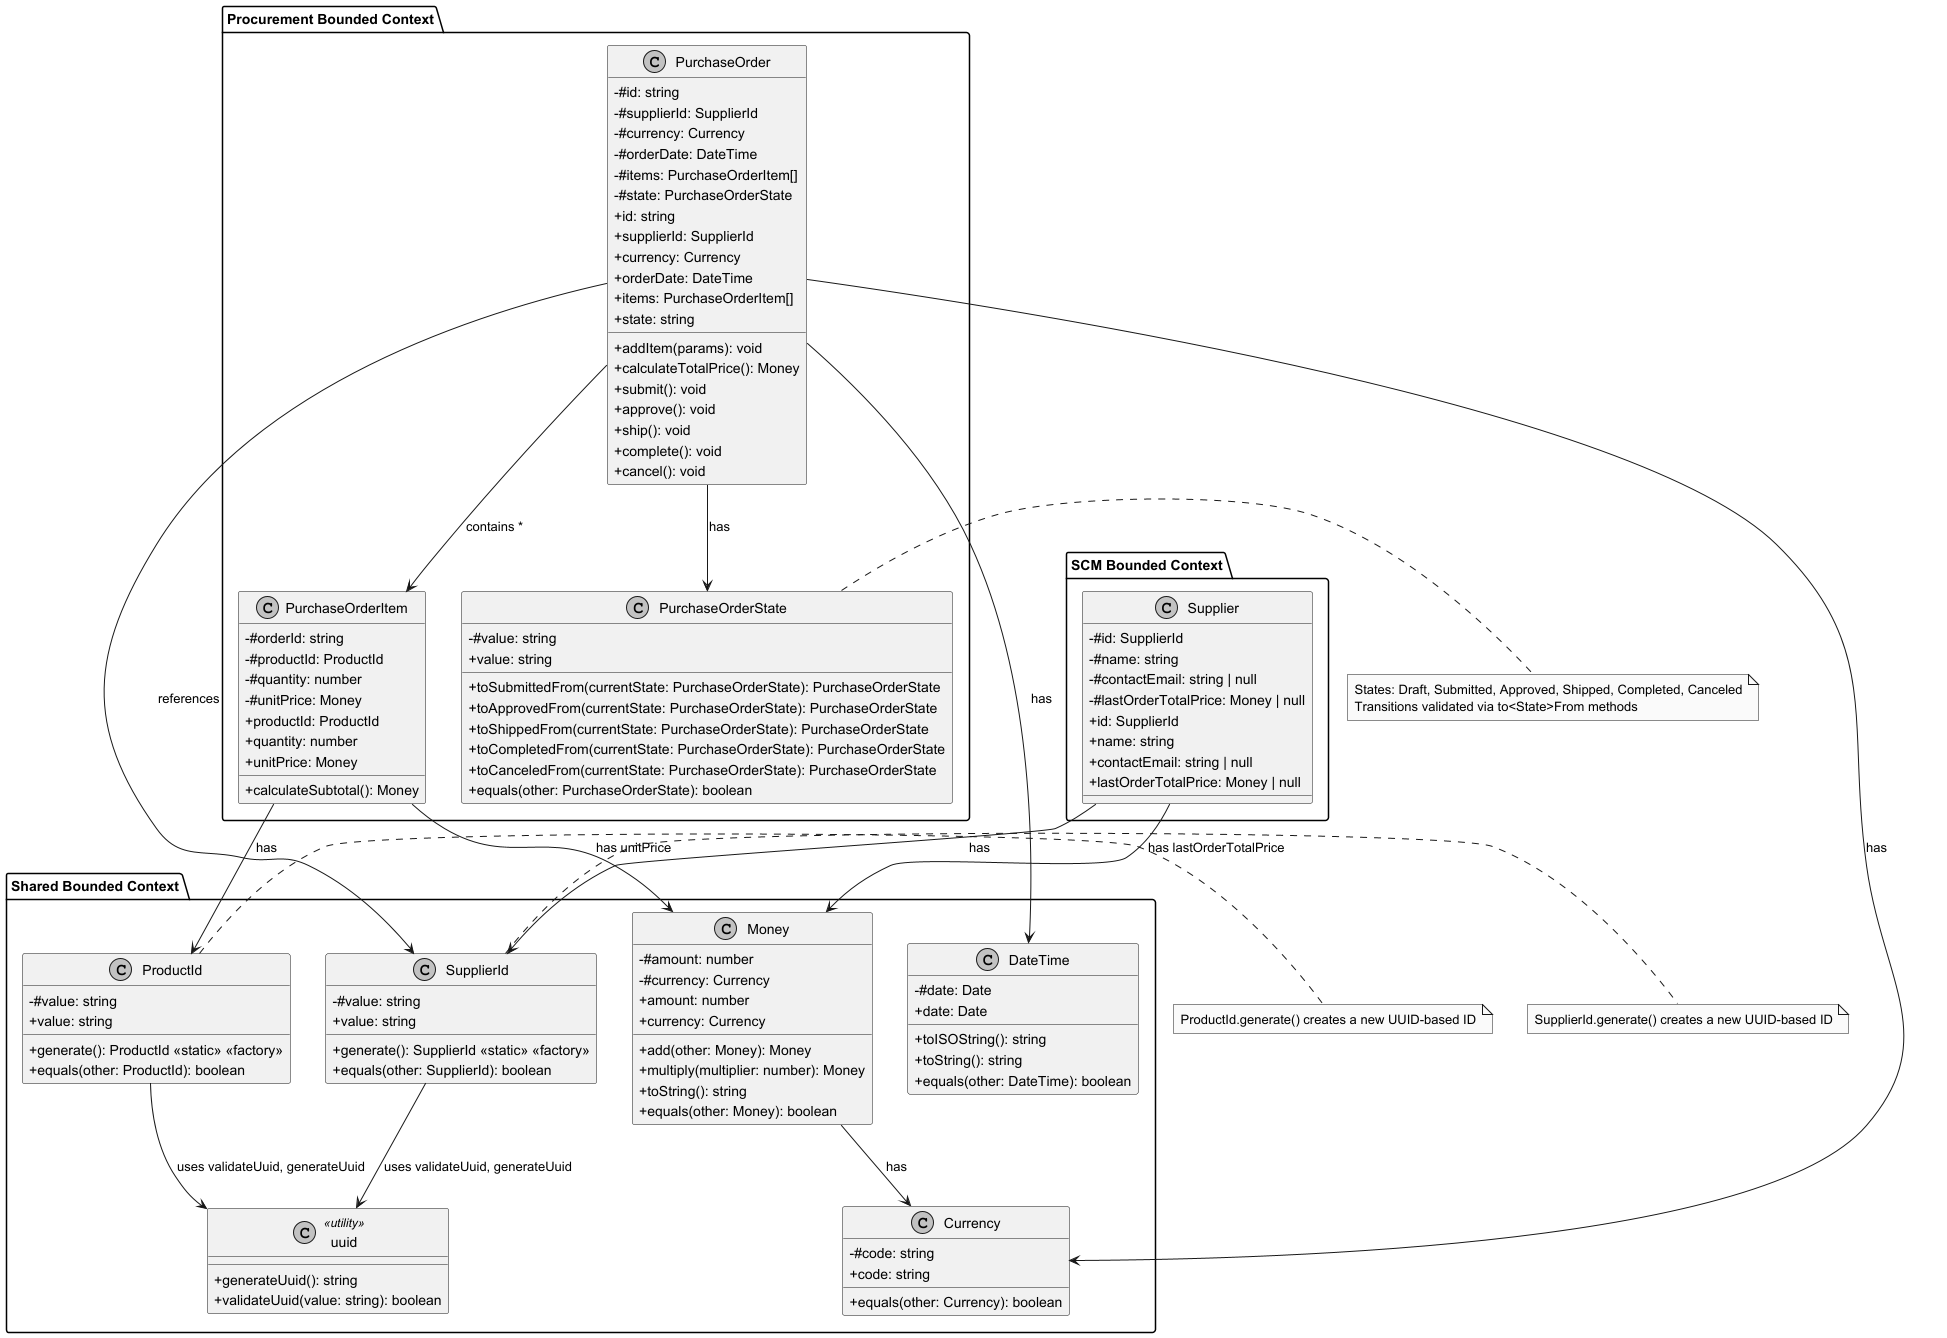

The diagram above was rendered by PlantUML. Its source (embedded in the PNG):
@startuml
skinparam monochrome true
skinparam classAttributeIconSize 0
skinparam padding 1

' Shared Bounded Context
package "Shared Bounded Context" {
class SupplierId {
-#value: string
+generate(): SupplierId <<static>> <<factory>>
+value: string
+equals(other: SupplierId): boolean
}

class ProductId {
-#value: string
+generate(): ProductId <<static>> <<factory>>
+value: string
+equals(other: ProductId): boolean
}

class Currency {
-#code: string
+code: string
+equals(other: Currency): boolean
}

class Money {
-#amount: number
-#currency: Currency
+amount: number
+currency: Currency
+add(other: Money): Money
+multiply(multiplier: number): Money
+toString(): string
+equals(other: Money): boolean
}

class DateTime {
-#date: Date
+date: Date
+toISOString(): string
+toString(): string
+equals(other: DateTime): boolean
}

class "uuid" <<utility>> {
+generateUuid(): string
+validateUuid(value: string): boolean
}
}

' SCM Bounded Context
package "SCM Bounded Context" {
class Supplier {
-#id: SupplierId
-#name: string
-#contactEmail: string | null
-#lastOrderTotalPrice: Money | null
+id: SupplierId
+name: string
+contactEmail: string | null
+lastOrderTotalPrice: Money | null
}
}

' Procurement Bounded Context
package "Procurement Bounded Context" {
class PurchaseOrder {
-#id: string
-#supplierId: SupplierId
-#currency: Currency
-#orderDate: DateTime
-#items: PurchaseOrderItem[]
-#state: PurchaseOrderState
+id: string
+supplierId: SupplierId
+currency: Currency
+orderDate: DateTime
+items: PurchaseOrderItem[]
+state: string
+addItem(params): void
+calculateTotalPrice(): Money
+submit(): void
+approve(): void
+ship(): void
+complete(): void
+cancel(): void
}

class PurchaseOrderItem {
-#orderId: string
-#productId: ProductId
-#quantity: number
-#unitPrice: Money
+productId: ProductId
+quantity: number
+unitPrice: Money
+calculateSubtotal(): Money
}

class PurchaseOrderState {
-#value: string
+value: string
+toSubmittedFrom(currentState: PurchaseOrderState): PurchaseOrderState
+toApprovedFrom(currentState: PurchaseOrderState): PurchaseOrderState
+toShippedFrom(currentState: PurchaseOrderState): PurchaseOrderState
+toCompletedFrom(currentState: PurchaseOrderState): PurchaseOrderState
+toCanceledFrom(currentState: PurchaseOrderState): PurchaseOrderState
+equals(other: PurchaseOrderState): boolean
}
}

' Relationships
SupplierId -down-> "uuid" : uses validateUuid, generateUuid
ProductId -down-> "uuid" : uses validateUuid, generateUuid
PurchaseOrder -down-> PurchaseOrderState : has
Supplier -down-> SupplierId : has
Supplier -down-> Money : has lastOrderTotalPrice
PurchaseOrder -down-> SupplierId : references
PurchaseOrder -down-> Currency : has
PurchaseOrder -down-> DateTime : has
PurchaseOrder -down-> PurchaseOrderItem : contains *
PurchaseOrderItem -down-> ProductId : has
PurchaseOrderItem -down-> Money : has unitPrice
Money -down-> Currency : has

note right of SupplierId
SupplierId.generate() creates a new UUID-based ID
end note

note right of ProductId
ProductId.generate() creates a new UUID-based ID
end note

note right of PurchaseOrderState
States: Draft, Submitted, Approved, Shipped, Completed, Canceled
Transitions validated via to<State>From methods
end note

@enduml